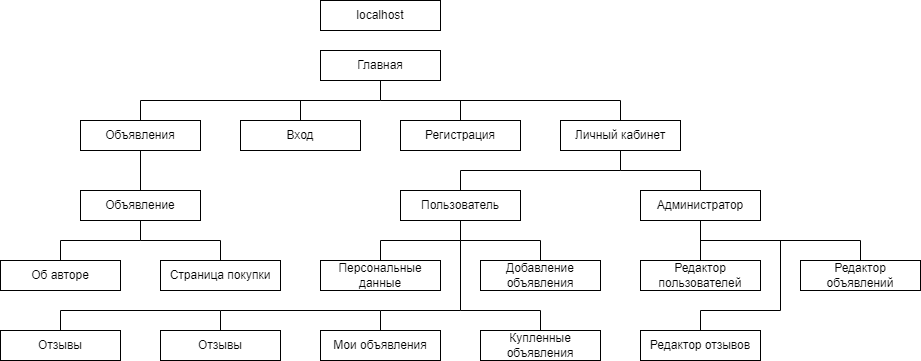

The diagram above was exported from draw.io. Its source (the exported page's mxGraphModel, read from the mxfile embedded in the PNG):
<mxGraphModel dx="1043" dy="719" grid="1" gridSize="10" guides="1" tooltips="1" connect="1" arrows="1" fold="1" page="1" pageScale="1" pageWidth="827" pageHeight="1169" math="0" shadow="0">
  <root>
    <mxCell id="0" />
    <mxCell id="1" parent="0" />
    <mxCell id="3eRXPn6ae_W7nvWwDLpI-1" value="localhost" style="rounded=0;whiteSpace=wrap;html=1;" vertex="1" parent="1">
      <mxGeometry x="320" y="160" width="120" height="30" as="geometry" />
    </mxCell>
    <mxCell id="3eRXPn6ae_W7nvWwDLpI-2" value="Главная" style="rounded=0;whiteSpace=wrap;html=1;" vertex="1" parent="1">
      <mxGeometry x="320" y="210" width="120" height="30" as="geometry" />
    </mxCell>
    <mxCell id="3eRXPn6ae_W7nvWwDLpI-3" value="Объявления" style="rounded=0;whiteSpace=wrap;html=1;" vertex="1" parent="1">
      <mxGeometry x="80" y="280" width="120" height="30" as="geometry" />
    </mxCell>
    <mxCell id="3eRXPn6ae_W7nvWwDLpI-4" value="" style="endArrow=none;html=1;rounded=0;entryX=0.5;entryY=1;entryDx=0;entryDy=0;exitX=0.5;exitY=0;exitDx=0;exitDy=0;" edge="1" parent="1" source="3eRXPn6ae_W7nvWwDLpI-3" target="3eRXPn6ae_W7nvWwDLpI-2">
      <mxGeometry width="50" height="50" relative="1" as="geometry">
        <mxPoint x="370" y="380" as="sourcePoint" />
        <mxPoint x="420" y="330" as="targetPoint" />
        <Array as="points">
          <mxPoint x="140" y="260" />
          <mxPoint x="380" y="260" />
        </Array>
      </mxGeometry>
    </mxCell>
    <mxCell id="3eRXPn6ae_W7nvWwDLpI-5" value="Вход" style="rounded=0;whiteSpace=wrap;html=1;" vertex="1" parent="1">
      <mxGeometry x="240" y="280" width="120" height="30" as="geometry" />
    </mxCell>
    <mxCell id="3eRXPn6ae_W7nvWwDLpI-6" value="" style="endArrow=none;html=1;rounded=0;exitX=0.5;exitY=0;exitDx=0;exitDy=0;" edge="1" parent="1" source="3eRXPn6ae_W7nvWwDLpI-5">
      <mxGeometry width="50" height="50" relative="1" as="geometry">
        <mxPoint x="250" y="420" as="sourcePoint" />
        <mxPoint x="300" y="260" as="targetPoint" />
      </mxGeometry>
    </mxCell>
    <mxCell id="3eRXPn6ae_W7nvWwDLpI-7" value="Регистрация" style="rounded=0;whiteSpace=wrap;html=1;" vertex="1" parent="1">
      <mxGeometry x="400" y="280" width="120" height="30" as="geometry" />
    </mxCell>
    <mxCell id="3eRXPn6ae_W7nvWwDLpI-8" value="Личный кабинет" style="rounded=0;whiteSpace=wrap;html=1;" vertex="1" parent="1">
      <mxGeometry x="560" y="280" width="120" height="30" as="geometry" />
    </mxCell>
    <mxCell id="3eRXPn6ae_W7nvWwDLpI-9" value="" style="endArrow=none;html=1;rounded=0;entryX=0.5;entryY=0;entryDx=0;entryDy=0;" edge="1" parent="1" target="3eRXPn6ae_W7nvWwDLpI-8">
      <mxGeometry width="50" height="50" relative="1" as="geometry">
        <mxPoint x="380" y="260" as="sourcePoint" />
        <mxPoint x="470" y="350" as="targetPoint" />
        <Array as="points">
          <mxPoint x="620" y="260" />
        </Array>
      </mxGeometry>
    </mxCell>
    <mxCell id="3eRXPn6ae_W7nvWwDLpI-10" value="" style="endArrow=none;html=1;rounded=0;exitX=0.5;exitY=0;exitDx=0;exitDy=0;" edge="1" parent="1" source="3eRXPn6ae_W7nvWwDLpI-7">
      <mxGeometry width="50" height="50" relative="1" as="geometry">
        <mxPoint x="390" y="420" as="sourcePoint" />
        <mxPoint x="460" y="260" as="targetPoint" />
      </mxGeometry>
    </mxCell>
    <mxCell id="3eRXPn6ae_W7nvWwDLpI-11" value="Объявление" style="rounded=0;whiteSpace=wrap;html=1;" vertex="1" parent="1">
      <mxGeometry x="80" y="350" width="120" height="30" as="geometry" />
    </mxCell>
    <mxCell id="3eRXPn6ae_W7nvWwDLpI-12" value="Об авторе" style="rounded=0;whiteSpace=wrap;html=1;" vertex="1" parent="1">
      <mxGeometry y="420" width="120" height="30" as="geometry" />
    </mxCell>
    <mxCell id="3eRXPn6ae_W7nvWwDLpI-13" value="" style="endArrow=none;html=1;rounded=0;entryX=0.5;entryY=1;entryDx=0;entryDy=0;exitX=0.5;exitY=0;exitDx=0;exitDy=0;" edge="1" parent="1" source="3eRXPn6ae_W7nvWwDLpI-11" target="3eRXPn6ae_W7nvWwDLpI-3">
      <mxGeometry width="50" height="50" relative="1" as="geometry">
        <mxPoint x="260" y="480" as="sourcePoint" />
        <mxPoint x="310" y="430" as="targetPoint" />
      </mxGeometry>
    </mxCell>
    <mxCell id="3eRXPn6ae_W7nvWwDLpI-14" value="" style="endArrow=none;html=1;rounded=0;entryX=0.5;entryY=1;entryDx=0;entryDy=0;exitX=0.5;exitY=0;exitDx=0;exitDy=0;" edge="1" parent="1" source="3eRXPn6ae_W7nvWwDLpI-12" target="3eRXPn6ae_W7nvWwDLpI-11">
      <mxGeometry width="50" height="50" relative="1" as="geometry">
        <mxPoint x="310" y="480" as="sourcePoint" />
        <mxPoint x="360" y="430" as="targetPoint" />
        <Array as="points">
          <mxPoint x="60" y="400" />
          <mxPoint x="140" y="400" />
        </Array>
      </mxGeometry>
    </mxCell>
    <mxCell id="3eRXPn6ae_W7nvWwDLpI-15" value="Страница покупки" style="rounded=0;whiteSpace=wrap;html=1;" vertex="1" parent="1">
      <mxGeometry x="160" y="420" width="120" height="30" as="geometry" />
    </mxCell>
    <mxCell id="3eRXPn6ae_W7nvWwDLpI-16" value="" style="endArrow=none;html=1;rounded=0;exitX=0.5;exitY=0;exitDx=0;exitDy=0;" edge="1" parent="1" source="3eRXPn6ae_W7nvWwDLpI-15">
      <mxGeometry width="50" height="50" relative="1" as="geometry">
        <mxPoint x="110" y="590" as="sourcePoint" />
        <mxPoint x="140" y="400" as="targetPoint" />
        <Array as="points">
          <mxPoint x="220" y="400" />
        </Array>
      </mxGeometry>
    </mxCell>
    <mxCell id="3eRXPn6ae_W7nvWwDLpI-17" value="Пользователь" style="rounded=0;whiteSpace=wrap;html=1;" vertex="1" parent="1">
      <mxGeometry x="400" y="350" width="120" height="30" as="geometry" />
    </mxCell>
    <mxCell id="3eRXPn6ae_W7nvWwDLpI-18" value="Администратор" style="rounded=0;whiteSpace=wrap;html=1;" vertex="1" parent="1">
      <mxGeometry x="640" y="350" width="120" height="30" as="geometry" />
    </mxCell>
    <mxCell id="3eRXPn6ae_W7nvWwDLpI-19" value="" style="endArrow=none;html=1;rounded=0;entryX=0.5;entryY=1;entryDx=0;entryDy=0;exitX=0.5;exitY=0;exitDx=0;exitDy=0;" edge="1" parent="1" source="3eRXPn6ae_W7nvWwDLpI-17" target="3eRXPn6ae_W7nvWwDLpI-8">
      <mxGeometry width="50" height="50" relative="1" as="geometry">
        <mxPoint x="640" y="500" as="sourcePoint" />
        <mxPoint x="690" y="450" as="targetPoint" />
        <Array as="points">
          <mxPoint x="460" y="330" />
          <mxPoint x="620" y="330" />
        </Array>
      </mxGeometry>
    </mxCell>
    <mxCell id="3eRXPn6ae_W7nvWwDLpI-20" value="" style="endArrow=none;html=1;rounded=0;entryX=0.5;entryY=0;entryDx=0;entryDy=0;" edge="1" parent="1" target="3eRXPn6ae_W7nvWwDLpI-18">
      <mxGeometry width="50" height="50" relative="1" as="geometry">
        <mxPoint x="620" y="330" as="sourcePoint" />
        <mxPoint x="630" y="460" as="targetPoint" />
        <Array as="points">
          <mxPoint x="700" y="330" />
        </Array>
      </mxGeometry>
    </mxCell>
    <mxCell id="3eRXPn6ae_W7nvWwDLpI-21" value="Персональные данные" style="rounded=0;whiteSpace=wrap;html=1;" vertex="1" parent="1">
      <mxGeometry x="320" y="420" width="120" height="30" as="geometry" />
    </mxCell>
    <mxCell id="3eRXPn6ae_W7nvWwDLpI-23" value="Добавление объявления" style="rounded=0;whiteSpace=wrap;html=1;" vertex="1" parent="1">
      <mxGeometry x="480" y="420" width="120" height="30" as="geometry" />
    </mxCell>
    <mxCell id="3eRXPn6ae_W7nvWwDLpI-24" value="" style="endArrow=none;html=1;rounded=0;entryX=0.5;entryY=1;entryDx=0;entryDy=0;exitX=0.5;exitY=0;exitDx=0;exitDy=0;" edge="1" parent="1" source="3eRXPn6ae_W7nvWwDLpI-21" target="3eRXPn6ae_W7nvWwDLpI-17">
      <mxGeometry width="50" height="50" relative="1" as="geometry">
        <mxPoint x="390" y="620" as="sourcePoint" />
        <mxPoint x="440" y="570" as="targetPoint" />
        <Array as="points">
          <mxPoint x="380" y="400" />
          <mxPoint x="460" y="400" />
        </Array>
      </mxGeometry>
    </mxCell>
    <mxCell id="3eRXPn6ae_W7nvWwDLpI-25" value="" style="endArrow=none;html=1;rounded=0;exitX=0.5;exitY=0;exitDx=0;exitDy=0;" edge="1" parent="1" source="3eRXPn6ae_W7nvWwDLpI-23">
      <mxGeometry width="50" height="50" relative="1" as="geometry">
        <mxPoint x="510" y="560" as="sourcePoint" />
        <mxPoint x="460" y="400" as="targetPoint" />
        <Array as="points">
          <mxPoint x="540" y="400" />
        </Array>
      </mxGeometry>
    </mxCell>
    <mxCell id="3eRXPn6ae_W7nvWwDLpI-26" value="Мои объявления" style="rounded=0;whiteSpace=wrap;html=1;" vertex="1" parent="1">
      <mxGeometry x="320" y="490" width="120" height="30" as="geometry" />
    </mxCell>
    <mxCell id="3eRXPn6ae_W7nvWwDLpI-27" value="" style="endArrow=none;html=1;rounded=0;exitX=0.5;exitY=0;exitDx=0;exitDy=0;" edge="1" parent="1" source="3eRXPn6ae_W7nvWwDLpI-26">
      <mxGeometry width="50" height="50" relative="1" as="geometry">
        <mxPoint x="450" y="570" as="sourcePoint" />
        <mxPoint x="460" y="400" as="targetPoint" />
        <Array as="points">
          <mxPoint x="380" y="470" />
          <mxPoint x="460" y="470" />
        </Array>
      </mxGeometry>
    </mxCell>
    <mxCell id="3eRXPn6ae_W7nvWwDLpI-28" value="Купленные объявления" style="rounded=0;whiteSpace=wrap;html=1;" vertex="1" parent="1">
      <mxGeometry x="480" y="490" width="120" height="30" as="geometry" />
    </mxCell>
    <mxCell id="3eRXPn6ae_W7nvWwDLpI-29" value="" style="endArrow=none;html=1;rounded=0;exitX=0.5;exitY=0;exitDx=0;exitDy=0;" edge="1" parent="1" source="3eRXPn6ae_W7nvWwDLpI-28">
      <mxGeometry width="50" height="50" relative="1" as="geometry">
        <mxPoint x="470" y="600" as="sourcePoint" />
        <mxPoint x="460" y="470" as="targetPoint" />
        <Array as="points">
          <mxPoint x="540" y="470" />
        </Array>
      </mxGeometry>
    </mxCell>
    <mxCell id="3eRXPn6ae_W7nvWwDLpI-30" value="Отзывы" style="rounded=0;whiteSpace=wrap;html=1;" vertex="1" parent="1">
      <mxGeometry x="160" y="490" width="120" height="30" as="geometry" />
    </mxCell>
    <mxCell id="3eRXPn6ae_W7nvWwDLpI-31" value="" style="endArrow=none;html=1;rounded=0;exitX=0.5;exitY=0;exitDx=0;exitDy=0;" edge="1" parent="1" source="3eRXPn6ae_W7nvWwDLpI-30">
      <mxGeometry width="50" height="50" relative="1" as="geometry">
        <mxPoint x="300" y="590" as="sourcePoint" />
        <mxPoint x="380" y="470" as="targetPoint" />
        <Array as="points">
          <mxPoint x="220" y="470" />
        </Array>
      </mxGeometry>
    </mxCell>
    <mxCell id="3eRXPn6ae_W7nvWwDLpI-32" value="Отзывы" style="rounded=0;whiteSpace=wrap;html=1;" vertex="1" parent="1">
      <mxGeometry y="490" width="120" height="30" as="geometry" />
    </mxCell>
    <mxCell id="3eRXPn6ae_W7nvWwDLpI-33" value="" style="endArrow=none;html=1;rounded=0;exitX=0.5;exitY=0;exitDx=0;exitDy=0;" edge="1" parent="1" source="3eRXPn6ae_W7nvWwDLpI-32">
      <mxGeometry width="50" height="50" relative="1" as="geometry">
        <mxPoint x="60" y="600" as="sourcePoint" />
        <mxPoint x="220" y="470" as="targetPoint" />
        <Array as="points">
          <mxPoint x="60" y="470" />
        </Array>
      </mxGeometry>
    </mxCell>
    <mxCell id="3eRXPn6ae_W7nvWwDLpI-34" value="Редактор пользователей" style="rounded=0;whiteSpace=wrap;html=1;" vertex="1" parent="1">
      <mxGeometry x="640" y="420" width="120" height="30" as="geometry" />
    </mxCell>
    <mxCell id="3eRXPn6ae_W7nvWwDLpI-35" value="" style="endArrow=none;html=1;rounded=0;entryX=0.5;entryY=1;entryDx=0;entryDy=0;" edge="1" parent="1" source="3eRXPn6ae_W7nvWwDLpI-34" target="3eRXPn6ae_W7nvWwDLpI-18">
      <mxGeometry width="50" height="50" relative="1" as="geometry">
        <mxPoint x="700" y="420" as="sourcePoint" />
        <mxPoint x="760" y="470" as="targetPoint" />
      </mxGeometry>
    </mxCell>
    <mxCell id="3eRXPn6ae_W7nvWwDLpI-36" value="Редактор объявлений" style="rounded=0;whiteSpace=wrap;html=1;" vertex="1" parent="1">
      <mxGeometry x="800" y="420" width="120" height="30" as="geometry" />
    </mxCell>
    <mxCell id="3eRXPn6ae_W7nvWwDLpI-37" value="" style="endArrow=none;html=1;rounded=0;exitX=0.5;exitY=0;exitDx=0;exitDy=0;" edge="1" parent="1" source="3eRXPn6ae_W7nvWwDLpI-36">
      <mxGeometry width="50" height="50" relative="1" as="geometry">
        <mxPoint x="720" y="530" as="sourcePoint" />
        <mxPoint x="700" y="400" as="targetPoint" />
        <Array as="points">
          <mxPoint x="860" y="400" />
        </Array>
      </mxGeometry>
    </mxCell>
    <mxCell id="3eRXPn6ae_W7nvWwDLpI-38" value="Редактор отзывов" style="rounded=0;whiteSpace=wrap;html=1;" vertex="1" parent="1">
      <mxGeometry x="640" y="490" width="120" height="30" as="geometry" />
    </mxCell>
    <mxCell id="3eRXPn6ae_W7nvWwDLpI-39" value="" style="endArrow=none;html=1;rounded=0;exitX=0.5;exitY=0;exitDx=0;exitDy=0;" edge="1" parent="1" source="3eRXPn6ae_W7nvWwDLpI-38">
      <mxGeometry width="50" height="50" relative="1" as="geometry">
        <mxPoint x="760" y="590" as="sourcePoint" />
        <mxPoint x="780" y="400" as="targetPoint" />
        <Array as="points">
          <mxPoint x="700" y="470" />
          <mxPoint x="780" y="470" />
        </Array>
      </mxGeometry>
    </mxCell>
  </root>
</mxGraphModel>